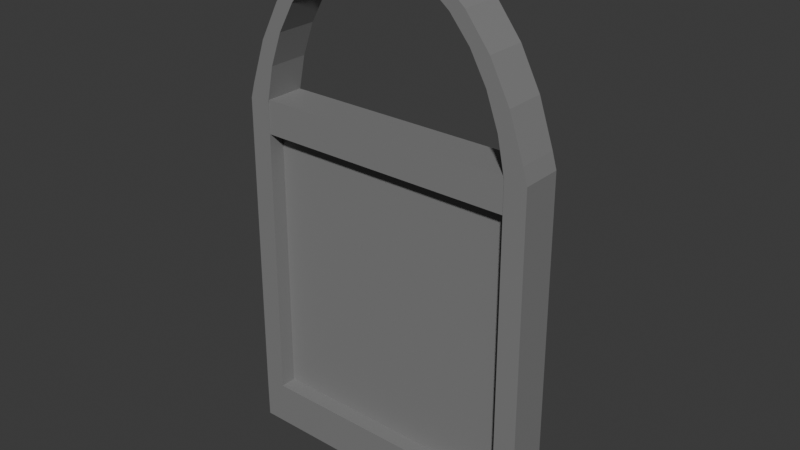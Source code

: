 # Source: window_start.blend  (saved by Blender 4.3.34; exported with 4.5.12 LTS)
import bpy
from mathutils import Matrix  # noqa: F401  (used for matrix-valued properties, if any)

bpy.ops.wm.read_factory_settings(use_empty=True)
scene = bpy.context.scene
scene.name = 'Scene'

# ---- collections
col_collection = bpy.data.collections.new('Collection'); scene.collection.children.link(col_collection)

# ---- materials (node trees are filled in below, after node groups)
mat_material_001 = bpy.data.materials.new('Material.001')

# ---- material node trees
mat_material_001.use_nodes = True; mat_material_001.node_tree.nodes.clear()
_N = mat_material_001.node_tree.nodes; _L = mat_material_001.node_tree.links
n0 = _N.new('ShaderNodeBsdfPrincipled'); n0.name = 'Principled BSDF'; n0.location = (10, 300)
n0.inputs[0].default_value = (0.2259, 0.2259, 0.2259, 1.0)
n1 = _N.new('ShaderNodeOutputMaterial'); n1.name = 'Material Output'; n1.location = (300, 300)
_L.new(n0.outputs[0], n1.inputs[0])
n1.is_active_output = True

# ---- world
world_world = bpy.data.worlds.new('World'); scene.world = world_world
world_world.use_nodes = True; world_world.node_tree.nodes.clear()
_N = world_world.node_tree.nodes; _L = world_world.node_tree.links
n0 = _N.new('ShaderNodeOutputWorld'); n0.name = 'World Output'; n0.location = (300, 300)
n1 = _N.new('ShaderNodeBackground'); n1.name = 'Background'; n1.location = (10, 300)
n1.inputs[0].default_value = (0.05088, 0.05088, 0.05088, 1.0)
_L.new(n1.outputs[0], n0.inputs[0])
n0.is_active_output = True
world_world.color = (0.05088, 0.05088, 0.05088)
world_world.sun_shadow_jitter_overblur = 0.0

# ---- meshes
me_cylinder = bpy.data.meshes.new('Cylinder')
me_cylinder.from_pydata([(-2.046e-09, 2.165, -0.09424), (-2.046e-09, 2.165, 0.09424), (0.1192, 2.148, -0.09424), (0.1192, 2.148, 0.09424), (0.2338, 2.097, -0.09424), (0.2338, 2.097, 0.09424), (0.3394, 2.015, -0.09424), (0.3394, 2.015, 0.09424), (0.432, 1.904, -0.09424), (0.432, 1.904, 0.09424), (0.508, 1.769, -0.09424), (0.508, 1.769, 0.09424), (0.5644, 1.615, -0.09424), (0.5644, 1.615, 0.09424), (0.5992, 1.448, -0.09424), (0.5992, 1.448, 0.09424), (0.6109, 0.007187, -0.09424), (0.6109, 0.007187, 0.09424), (-0.6109, 0.007187, -0.09424), (-0.6109, 0.007187, 0.09424), (-0.5992, 1.448, -0.09424), (-0.5992, 1.448, 0.09424), (-0.5644, 1.615, -0.09424), (-0.5644, 1.615, 0.09424), (-0.508, 1.769, -0.09424), (-0.508, 1.769, 0.09424), (-0.432, 1.904, -0.09424), (-0.432, 1.904, 0.09424), (-0.3394, 2.015, -0.09424), (-0.3394, 2.015, 0.09424), (-0.2338, 2.097, -0.09424), (-0.2338, 2.097, 0.09424), (-0.1192, 2.148, -0.09424), (-0.1192, 2.148, 0.09424), (0.6109, 0.007187, -0.09424), (0.6109, 0.007187, 0.09424), (-0.6109, 0.007187, -0.09424), (-0.6109, 0.007187, 0.09424), (0.6991, 1.448, -0.09424), (0.6991, 1.448, 0.09424), (-0.6991, 1.448, -0.09424), (-0.6991, 1.448, 0.09424), (0.7128, 0.007187, -0.09424), (0.7128, 0.007187, 0.09424), (-0.7128, 0.007187, -0.09424), (-0.7128, 0.007187, 0.09424), (-1.077e-09, 2.229, -0.09424), (-1.077e-09, 2.229, 0.09424), (0.1431, 2.207, -0.09424), (0.1431, 2.207, 0.09424), (0.2807, 2.142, -0.09424), (0.2807, 2.142, 0.09424), (0.4075, 2.036, -0.09424), (0.4075, 2.036, 0.09424), (0.5186, 1.893, -0.09424), (0.5186, 1.893, 0.09424), (0.6098, 1.719, -0.09424), (0.6098, 1.719, 0.09424), (0.6776, 1.521, -0.09424), (0.6776, 1.521, 0.09424), (-0.6776, 1.521, -0.09424), (-0.6776, 1.521, 0.09424), (-0.6098, 1.719, -0.09424), (-0.6098, 1.719, 0.09424), (-0.5186, 1.893, -0.09424), (-0.5186, 1.893, 0.09424), (-0.4075, 2.036, -0.09424), (-0.4075, 2.036, 0.09424), (-0.2807, 2.142, -0.09424), (-0.2807, 2.142, 0.09424), (-0.1431, 2.207, -0.09424), (-0.1431, 2.207, 0.09424), (0.7128, 0.007187, 0.09424), (0.7128, 0.007187, -0.09424), (-0.7128, 0.007187, 0.09424), (-0.7128, 0.007187, -0.09424), (0.6109, 0.007187, -0.1302), (0.6109, 0.007187, 0.09424), (-0.6109, 0.007187, -0.1302), (-0.6109, 0.007187, 0.09424), (0.7128, 0.007187, 0.09424), (0.7128, 0.007187, -0.1302), (-0.7128, 0.007187, 0.09424), (-0.7128, 0.007187, -0.1302), (0.6109, -0.1992, -0.1863), (0.6109, -0.1992, 0.09424), (-0.6109, -0.1992, -0.1863), (-0.6109, -0.1992, 0.09424), (0.7128, -0.1992, 0.09424), (0.7128, -0.1992, -0.1863), (-0.7128, -0.1992, 0.09424), (-0.7128, -0.1992, -0.1863), (-0.6131, 1.46, 0.09067), (-0.6131, 1.304, 0.09067), (-0.6131, 1.46, -0.09067), (-0.6131, 1.304, -0.09067), (0.6131, 1.46, 0.09067), (0.6131, 1.304, 0.09067), (0.6131, 1.46, -0.09067), (0.6131, 1.304, -0.09067), (0.6109, 0.007187, 0.05654), (0.6109, 0.007187, 0.01885), (0.6109, 0.007187, -0.01885), (0.6109, 0.007187, -0.05654), (-0.6122, 0.007187, 0.01885), (-0.6122, 0.007187, -0.01885), (0.6109, 1.32, 0.01885), (0.6109, 1.32, -0.01885), (-0.6122, 1.32, 0.01885), (-0.6122, 1.32, -0.01885)], [], [(9, 11, 57, 55), (25, 27, 65, 63), (10, 8, 54, 56), (26, 24, 62, 64), (3, 5, 51, 49), (29, 31, 69, 67), (12, 13, 15, 14), (14, 15, 17, 16), (18, 19, 21, 20), (20, 21, 23, 22), (4, 2, 48, 50), (30, 28, 66, 68), (7, 9, 55, 53), (33, 1, 47, 71), (23, 25, 63, 61), (13, 12, 58, 59), (16, 17, 35, 34), (36, 34, 42, 44), (17, 19, 37, 35), (19, 18, 36, 37), (18, 16, 34, 36), (42, 43, 72, 73), (15, 14, 38, 39), (15, 21, 41, 39), (21, 20, 40, 41), (35, 37, 45, 43), (14, 20, 40, 38), (46, 47, 49, 48), (48, 49, 51, 50), (50, 51, 53, 52), (52, 53, 55, 54), (54, 55, 57, 56), (56, 57, 59, 58), (60, 61, 63, 62), (62, 63, 65, 64), (64, 65, 67, 66), (66, 67, 69, 68), (68, 69, 71, 70), (70, 71, 47, 46), (32, 30, 68, 70), (6, 4, 50, 52), (2, 0, 46, 48), (31, 33, 71, 69), (5, 7, 53, 51), (28, 26, 64, 66), (1, 3, 49, 47), (12, 10, 56, 58), (22, 23, 61, 60), (27, 29, 67, 65), (11, 13, 59, 57), (24, 22, 60, 62), (0, 32, 70, 46), (8, 6, 52, 54), (38, 39, 59, 58), (39, 15, 13, 59), (58, 12, 14, 38), (40, 20, 22, 60), (61, 41, 40, 60), (61, 23, 21, 41), (43, 39, 38, 42), (39, 43, 35, 15), (14, 34, 42, 38), (44, 36, 20, 40), (41, 45, 44, 40), (45, 41, 21, 37), (25, 23, 22, 24), (24, 26, 27, 25), (26, 28, 29, 27), (28, 30, 31, 29), (30, 32, 33, 31), (32, 0, 1, 33), (0, 2, 3, 1), (2, 4, 5, 3), (4, 6, 7, 5), (6, 8, 9, 7), (8, 10, 11, 9), (11, 10, 12, 13), (44, 42, 73, 75), (45, 44, 75, 74), (43, 45, 74, 72), (75, 73, 81, 83), (36, 34, 76, 78), (74, 75, 83, 82), (37, 36, 78, 79), (72, 74, 82, 80), (37, 35, 77, 79), (73, 72, 80, 81), (34, 35, 77, 100, 101, 102, 103, 76), (81, 80, 88, 89), (76, 103, 102, 101, 100, 77, 85, 84), (82, 83, 91, 90), (78, 76, 84, 86), (79, 78, 86, 87), (79, 77, 100, 101, 102, 103, 76, 78), (84, 85, 87, 86), (89, 88, 90, 91), (86, 78, 83, 91), (84, 76, 81, 89), (88, 80, 77, 85), (82, 90, 87, 79), (85, 77, 79, 87), (92, 93, 95, 94), (94, 95, 99, 98), (98, 99, 97, 96), (96, 97, 93, 92), (94, 98, 96, 92), (99, 95, 93, 97), (104, 105, 109, 108), (107, 106, 108, 109), (102, 101, 106, 107), (101, 104, 108, 106), (105, 102, 107, 109)])
_uv = me_cylinder.uv_layers.new(name='UVMap')
_uv.uv.foreach_set('vector', [0.0, 0.0, 0.0, 0.0, 0.0, 0.0, 0.0, 0.0, 0.0, 0.0, 0.0, 0.0, 0.0, 0.0, 0.0, 0.0, 0.0, 0.0, 0.0, 0.0, 0.0, 0.0, 0.0, 0.0, 0.0, 0.0, 0.0, 0.0, 0.0, 0.0, 0.0, 0.0, 0.0, 0.0, 0.0, 0.0, 0.0, 0.0, 0.0, 0.0, 0.0, 0.0, 0.0, 0.0, 0.0, 0.0, 0.0, 0.0, 0.8125, 0.5, 0.8125, 1.0, 0.7812, 1.0, 0.7812, 0.5, 0.7812, 0.5, 0.7812, 1.0, 0.75, 1.0, 0.75, 0.5, 0.25, 0.5, 0.25, 1.0, 0.2188, 1.0, 0.2188, 0.5, 0.2188, 0.5, 0.2188, 1.0, 0.1875, 1.0, 0.1875, 0.5, 0.0, 0.0, 0.0, 0.0, 0.0, 0.0, 0.0, 0.0, 0.0, 0.0, 0.0, 0.0, 0.0, 0.0, 0.0, 0.0, 0.0, 0.0, 0.0, 0.0, 0.0, 0.0, 0.0, 0.0, 0.0, 0.0, 0.0, 0.0, 0.0, 0.0, 0.0, 0.0, 0.0, 0.0, 0.0, 0.0, 0.0, 0.0, 0.0, 0.0, 0.8125, 1.0, 0.8125, 0.5, 0.8125, 0.5, 0.8125, 1.0, 0.75, 0.5, 0.75, 1.0, 0.75, 1.0, 0.75, 0.5, 0.0, 0.0, 0.0, 0.0, 0.0, 0.0, 0.0, 0.0, 0.0, 0.0, 0.0, 0.0, 0.0, 0.0, 0.0, 0.0, 0.25, 1.0, 0.25, 0.5, 0.25, 0.5, 0.25, 1.0, 0.0, 0.0, 0.0, 0.0, 0.0, 0.0, 0.0, 0.0, 0.75, 0.5, 0.75, 1.0, 0.75, 1.0, 0.75, 0.5, 0.7812, 1.0, 0.7812, 0.5, 0.7812, 0.5, 0.7812, 1.0, 0.0, 0.0, 0.0, 0.0, 0.0, 0.0, 0.0, 0.0, 0.2188, 1.0, 0.2188, 0.5, 0.2188, 0.5, 0.2188, 1.0, 0.0, 0.0, 0.0, 0.0, 0.0, 0.0, 0.0, 0.0, 0.0, 0.0, 0.0, 0.0, 0.0, 0.0, 0.0, 0.0, 1.0, 0.5, 1.0, 1.0, 0.9688, 1.0, 0.9688, 0.5, 0.9688, 0.5, 0.9688, 1.0, 0.9375, 1.0, 0.9375, 0.5, 0.9375, 0.5, 0.9375, 1.0, 0.9062, 1.0, 0.9062, 0.5, 0.9062, 0.5, 0.9062, 1.0, 0.875, 1.0, 0.875, 0.5, 0.875, 0.5, 0.875, 1.0, 0.8438, 1.0, 0.8438, 0.5, 0.8438, 0.5, 0.8438, 1.0, 0.8125, 1.0, 0.8125, 0.5, 0.1875, 0.5, 0.1875, 1.0, 0.1562, 1.0, 0.1562, 0.5, 0.1562, 0.5, 0.1562, 1.0, 0.125, 1.0, 0.125, 0.5, 0.125, 0.5, 0.125, 1.0, 0.09375, 1.0, 0.09375, 0.5, 0.09375, 0.5, 0.09375, 1.0, 0.0625, 1.0, 0.0625, 0.5, 0.0625, 0.5, 0.0625, 1.0, 0.03125, 1.0, 0.03125, 0.5, 0.03125, 0.5, 0.03125, 1.0, 0.0, 1.0, 0.0, 0.5, 0.0, 0.0, 0.0, 0.0, 0.0, 0.0, 0.0, 0.0, 0.0, 0.0, 0.0, 0.0, 0.0, 0.0, 0.0, 0.0, 0.0, 0.0, 0.0, 0.0, 0.0, 0.0, 0.0, 0.0, 0.0, 0.0, 0.0, 0.0, 0.0, 0.0, 0.0, 0.0, 0.0, 0.0, 0.0, 0.0, 0.0, 0.0, 0.0, 0.0, 0.0, 0.0, 0.0, 0.0, 0.0, 0.0, 0.0, 0.0, 0.0, 0.0, 0.0, 0.0, 0.0, 0.0, 0.0, 0.0, 0.0, 0.0, 0.0, 0.0, 0.0, 0.0, 0.0, 0.0, 0.1875, 0.5, 0.1875, 1.0, 0.1875, 1.0, 0.1875, 0.5, 0.0, 0.0, 0.0, 0.0, 0.0, 0.0, 0.0, 0.0, 0.0, 0.0, 0.0, 0.0, 0.0, 0.0, 0.0, 0.0, 0.0, 0.0, 0.0, 0.0, 0.0, 0.0, 0.0, 0.0, 0.0, 0.0, 0.0, 0.0, 0.0, 0.0, 0.0, 0.0, 0.0, 0.0, 0.0, 0.0, 0.0, 0.0, 0.0, 0.0, 0.7812, 0.5, 0.7812, 1.0, 0.8125, 1.0, 0.8125, 0.5, 0.0, 0.0, 0.0, 0.0, 0.0, 0.0, 0.0, 0.0, 0.0, 0.0, 0.0, 0.0, 0.0, 0.0, 0.0, 0.0, 0.0, 0.0, 0.0, 0.0, 0.0, 0.0, 0.0, 0.0, 0.0, 0.0, 0.0, 0.0, 0.0, 0.0, 0.0, 0.0, 0.0, 0.0, 0.0, 0.0, 0.0, 0.0, 0.0, 0.0, 0.75, 1.0, 0.7812, 1.0, 0.7812, 0.5, 0.75, 0.5, 0.0, 0.0, 0.0, 0.0, 0.0, 0.0, 0.0, 0.0, 0.0, 0.0, 0.0, 0.0, 0.0, 0.0, 0.0, 0.0, 0.0, 0.0, 0.0, 0.0, 0.2188, 0.5, 0.2188, 0.5, 0.0, 0.0, 0.0, 0.0, 0.0, 0.0, 0.0, 0.0, 0.0, 0.0, 0.0, 0.0, 0.0, 0.0, 0.0, 0.0, 0.0, 0.0, 0.0, 0.0, 0.0, 0.0, 0.0, 0.0, 0.0, 0.0, 0.0, 0.0, 0.0, 0.0, 0.0, 0.0, 0.0, 0.0, 0.0, 0.0, 0.0, 0.0, 0.0, 0.0, 0.0, 0.0, 0.0, 0.0, 0.0, 0.0, 0.0, 0.0, 0.0, 0.0, 0.0, 0.0, 0.0, 0.0, 0.0, 0.0, 0.0, 0.0, 0.0, 0.0, 0.0, 0.0, 0.0, 0.0, 0.0, 0.0, 0.0, 0.0, 0.0, 0.0, 0.0, 0.0, 0.0, 0.0, 0.0, 0.0, 0.0, 0.0, 0.0, 0.0, 0.0, 0.0, 0.0, 0.0, 0.0, 0.0, 0.0, 0.0, 0.0, 0.0, 0.0, 0.0, 0.0, 0.0, 0.0, 0.0, 0.0, 0.0, 0.0, 0.0, 0.0, 0.0, 0.0, 0.0, 0.0, 0.0, 0.0, 0.0, 0.0, 0.0, 0.0, 0.0, 0.0, 0.0, 0.0, 0.0, 0.0, 0.0, 0.0, 0.0, 0.25, 1.0, 0.25, 0.5, 0.25, 0.5, 0.25, 1.0, 0.0, 0.0, 0.0, 0.0, 0.0, 0.0, 0.0, 0.0, 0.0, 0.0, 0.0, 0.0, 0.0, 0.0, 0.0, 0.0, 0.0, 0.0, 0.0, 0.0, 0.0, 0.0, 0.0, 0.0, 0.25, 1.0, 0.25, 0.5, 0.25, 0.5, 0.25, 1.0, 0.25, 1.0, 0.25, 0.5, 0.25, 0.5, 0.25, 1.0, 0.0, 0.0, 0.0, 0.0, 0.0, 0.0, 0.0, 0.0, 0.0, 0.0, 0.0, 0.0, 0.0, 0.0, 0.0, 0.0, 0.75, 0.5, 0.75, 1.0, 0.75, 1.0, 0.75, 0.5, 0.75, 0.5, 0.75, 1.0, 0.75, 1.0, 0.75, 0.9, 0.75, 0.8, 0.75, 0.7, 0.75, 0.6, 0.75, 0.5, 0.75, 0.5, 0.75, 1.0, 0.75, 1.0, 0.75, 0.5, 0.75, 0.5, 0.75, 0.6, 0.75, 0.7, 0.75, 0.8, 0.75, 0.9, 0.75, 1.0, 0.75, 1.0, 0.75, 0.5, 0.25, 1.0, 0.25, 0.5, 0.25, 0.5, 0.25, 1.0, 0.0, 0.0, 0.0, 0.0, 0.0, 0.0, 0.0, 0.0, 0.25, 1.0, 0.25, 0.5, 0.25, 0.5, 0.25, 1.0, 0.0, 0.0, 0.0, 0.0, 0.0, 0.0, 0.0, 0.0, 0.0, 0.0, 0.0, 0.0, 0.0, 0.0, 0.0, 0.0, 0.0, 0.0, 0.0, 0.0, 0.25, 1.0, 0.0, 0.0, 0.0, 0.0, 0.0, 0.0, 0.25, 1.0, 0.0, 0.0, 0.0, 0.0, 0.0, 0.0, 0.25, 0.5, 0.25, 0.5, 0.75, 0.5, 0.75, 0.5, 0.75, 0.5, 0.75, 0.5, 0.75, 1.0, 0.75, 1.0, 0.75, 1.0, 0.75, 1.0, 0.25, 1.0, 0.25, 1.0, 0.25, 1.0, 0.25, 1.0, 0.0, 0.0, 0.0, 0.0, 0.0, 0.0, 0.0, 0.0, 0.375, 0.0, 0.625, 0.0, 0.625, 0.25, 0.375, 0.25, 0.375, 0.25, 0.625, 0.25, 0.625, 0.5, 0.375, 0.5, 0.375, 0.5, 0.625, 0.5, 0.625, 0.75, 0.375, 0.75, 0.375, 0.75, 0.625, 0.75, 0.625, 1.0, 0.375, 1.0, 0.125, 0.5, 0.375, 0.5, 0.375, 0.75, 0.125, 0.75, 0.625, 0.5, 0.875, 0.5, 0.875, 0.75, 0.625, 0.75, 0.0, 0.0, 0.0, 0.0, 0.0, 0.0, 0.0, 0.0, 0.75, 0.7, 0.75, 0.8, 0.75, 0.8, 0.75, 0.7, 0.75, 0.7, 0.75, 0.8, 0.75, 0.8, 0.75, 0.7, 0.0, 0.0, 0.0, 0.0, 0.0, 0.0, 0.0, 0.0, 0.0, 0.0, 0.0, 0.0, 0.0, 0.0, 0.0, 0.0])
me_cylinder.materials.append(mat_material_001)
me_cylinder.update()

# ---- objects
ob_cylinder = bpy.data.objects.new('Cylinder', me_cylinder)

# ---- transforms, parenting, visibility, modifiers, constraints
ob_cylinder.location = (0.0, 0.0, 0.0)
ob_cylinder.rotation_euler = (1.571, -0.0, 0.0)

# ---- collection membership
col_collection.objects.link(ob_cylinder)

# ---- scene / render settings (as saved in the file)
scene.frame_start = 1; scene.frame_end = 250; scene.frame_set(1)
scene.render.engine = 'BLENDER_EEVEE_NEXT'
bpy.context.view_layer.update()

# ---- added for rendering (the .blend has no active camera and no usable light): camera, sun
cam_auto = bpy.data.cameras.new('AutoCamera')
cam_auto.lens = 50.0
cam_auto.sensor_width = 36.0
cam_auto.clip_end = 1000.0
ob_auto_camera = bpy.data.objects.new('AutoCamera', cam_auto)
scene.collection.objects.link(ob_auto_camera)
ob_auto_camera.location = (2.61838, -3.09602, 3.10971)
ob_auto_camera.rotation_euler = (1.09748, -7.21219e-08, 0.694738)
scene.camera = ob_auto_camera
light_auto_sun = bpy.data.lights.new('AutoSun', 'SUN')
light_auto_sun.energy = 3.0
light_auto_sun.angle = 0.0523599
ob_auto_sun = bpy.data.objects.new('AutoSun', light_auto_sun)
scene.collection.objects.link(ob_auto_sun)
ob_auto_sun.rotation_euler = (0.872665, 0.174533, 0.523599)
bpy.context.view_layer.update()
